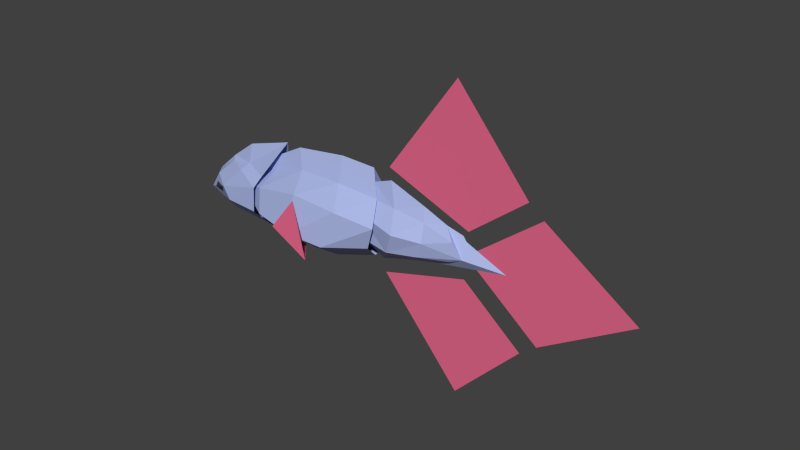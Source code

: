 # Source: Fish_sardine_exportready.blend  (saved by Blender 2.73.0; exported with 4.5.12 LTS)
import bpy
from mathutils import Matrix  # noqa: F401  (used for matrix-valued properties, if any)

bpy.ops.wm.read_factory_settings(use_empty=True)
scene = bpy.context.scene
scene.name = 'Scene'

# ---- collections
col_collection_1 = bpy.data.collections.new('Collection 1'); scene.collection.children.link(col_collection_1)

# ---- materials (node trees are filled in below, after node groups)
mat_fish_sardine_head = bpy.data.materials.new('fish_sardine_head')
mat_fish_sardine_head.alpha_threshold = 0.0
mat_fish_sardine_head.use_transparent_shadow = False
mat_fish_sardine_head.diffuse_color = (0.4138, 0.4844, 0.8, 1.0)
mat_fish_sardine_head.roughness = 0.5
mat_sardine_fins_pectoral = bpy.data.materials.new('sardine_FINS_pectoral')
mat_sardine_fins_pectoral.alpha_threshold = 0.0
mat_sardine_fins_pectoral.use_transparent_shadow = False
mat_sardine_fins_pectoral.diffuse_color = (0.8, 0.1423, 0.2672, 1.0)
mat_sardine_fins_pectoral.roughness = 0.5
mat_eye = bpy.data.materials.new('eye')
mat_eye.alpha_threshold = 0.0
mat_eye.use_transparent_shadow = False
mat_eye.diffuse_color = (0.08714, 0.08714, 0.08714, 1.0)
mat_eye.roughness = 0.5
mat_mouth = bpy.data.materials.new('MOUTH')
mat_mouth.alpha_threshold = 0.0
mat_mouth.use_transparent_shadow = False
mat_mouth.diffuse_color = (0.1193, 0.1193, 0.1193, 1.0)
mat_mouth.roughness = 0.5

# ---- material node trees

# ---- world
world_world = bpy.data.worlds.new('World'); scene.world = world_world
world_world.color = (0.05088, 0.05088, 0.05088)
world_world.use_sun_shadow = False
world_world.sun_shadow_jitter_overblur = 0.0
world_world.cycles.sampling_method = 'MANUAL'
world_world.cycles.sample_map_resolution = 256

# ---- meshes
me_icosphere_029 = bpy.data.meshes.new('Icosphere.029')
me_icosphere_029.from_pydata([(-2.207, -1.043, 0.2167), (-0.425, -1.335, 0.4834), (0.3058, -1.104, 0.3242), (-1.312, -1.278, 0.5508), (-2.138, -0.2184, 0.6678), (-0.6113, -0.4663, 1.099), (0.1381, -0.3255, 0.9662), (-1.471, -0.3394, 1.036), (-2.122, -1.342, -0.5386), (-0.6595, -1.52, -0.7386), (0.1289, -0.8881, -0.4698), (-1.325, -1.718, -0.6385), (-3.161, 0.0, -0.1786), (-2.069, 0.0, 1.169), (-2.207, 1.043, 0.2167), (-1.844, 0.0, -1.505), (-0.6868, 0.0, 1.826), (-0.02963, 0.0, 1.791), (-0.425, 1.335, 0.4834), (0.3058, 1.104, 0.3242), (-0.0191, 0.0, -1.047), (-0.8556, 0.0, -1.563), (-1.336, 0.0, -1.633), (-1.63, 0.0, 1.604), (-1.312, 1.278, 0.5508), (-2.138, 0.2184, 0.6678), (-0.6113, 0.4663, 1.099), (0.1381, 0.3255, 0.9662), (-1.471, 0.3394, 1.036), (-2.122, 1.342, -0.5386), (-0.6595, 1.52, -0.7386), (0.1289, 0.8881, -0.4698), (-1.325, 1.718, -0.6385), (-1.665, -1.709, -0.5856), (-1.311, -1.358, 0.3784), (-1.332, -0.6162, -1.306), (-0.5367, -2.702, -0.7174), (-1.665, 1.709, -0.5856), (-1.311, 1.358, 0.3784), (-1.332, 0.6162, -1.306), (-0.5367, 2.702, -0.7174)], [], [(12, 15, 8, 0), (12, 0, 4, 13), (11, 9, 1, 3), (9, 10, 2, 1), (7, 5, 16, 23), (5, 6, 17, 16), (4, 7, 23, 13), (8, 11, 3, 0), (0, 3, 7, 4), (1, 2, 6, 5), (3, 1, 5, 7), (15, 22, 11, 8), (21, 20, 10, 9), (22, 21, 9, 11), (12, 14, 29, 15), (12, 13, 25, 14), (32, 24, 18, 30), (30, 18, 19, 31), (28, 23, 16, 26), (26, 16, 17, 27), (25, 13, 23, 28), (29, 14, 24, 32), (14, 25, 28, 24), (18, 26, 27, 19), (24, 28, 26, 18), (15, 29, 32, 22), (21, 30, 31, 20), (22, 32, 30, 21), (33, 35, 36), (34, 33, 36), (37, 40, 39), (38, 40, 37)])
me_icosphere_029.polygons.foreach_set('material_index', [0, 0, 0, 0, 0, 0, 0, 0, 0, 0, 0, 0, 0, 0, 0, 0, 0, 0, 0, 0, 0, 0, 0, 0, 0, 0, 0, 0, 1, 1, 1, 1])
me_icosphere_029.materials.append(mat_fish_sardine_head)
me_icosphere_029.materials.append(mat_sardine_fins_pectoral)
me_icosphere_029.use_remesh_preserve_volume = False
me_icosphere_029.use_remesh_preserve_attributes = False
me_icosphere_029.use_mirror_vertex_groups = False
me_icosphere_029.update()
me_icosphere_033 = bpy.data.meshes.new('Icosphere.033')
me_icosphere_033.from_pydata([(-0.1617, -3.011, -1.655), (-1.466, -1.424, 0.044), (-0.3471, -1.52, -2.907), (2.316, -1.983, -3.287), (-1.685, -0.6512, -2.526), (1.858, -3.311, 0.4147), (-2.358, -0.8254, -1.74), (-0.7089, -2.583, -0.6158), (0.4326, -1.962, 1.226), (0.6462, -0.8787, 1.693), (-0.651, -0.4459, 1.387), (2.051, -2.278, 1.308), (1.857, -3.688, -1.743), (-0.04464, 0.0, -3.7), (-0.1617, 3.011, -1.655), (-1.175, 0.0, -2.256), (-1.466, 1.424, 0.044), (0.5802, 0.0, 3.294), (-0.3471, 1.52, -2.907), (2.316, 1.983, -3.287), (2.823, 0.0, -4.882), (-1.721, 0.0, -3.073), (-1.685, 0.6512, -2.526), (1.858, 3.311, 0.4147), (-2.358, 0.8254, -1.74), (-0.7089, 2.583, -0.6158), (0.4326, 1.962, 1.226), (-1.863, 0.0, 0.1358), (0.6462, 0.8787, 1.693), (3.114, 0.0, 4.338), (-0.651, 0.4459, 1.387), (-0.7432, 0.0, 1.736), (-2.519, 0.0, -1.466), (1.385, 0.0, -4.084), (2.051, 2.278, 1.308), (1.857, 3.688, -1.743), (-1.321, -1.519, -1.68), (-1.858, -1.369, -1.42), (-0.8415, -2.508, -0.707), (-1.304, -2.104, -0.5048), (-1.276, -2.089, -1.122), (-1.321, 1.519, -1.68), (-1.858, 1.369, -1.42), (-0.8415, 2.508, -0.707), (-1.304, 2.104, -0.5048), (-1.276, 2.089, -1.122)], [], [(11, 9, 8, 5), (13, 2, 21), (15, 4, 6), (2, 0, 4, 21), (27, 1, 10), (9, 29, 17), (7, 8, 1), (7, 5, 8), (6, 7, 1), (6, 4, 7), (4, 0, 7), (21, 4, 15), (31, 10, 9, 17), (20, 3, 33), (3, 12, 0, 2), (13, 33, 3, 2), (27, 10, 31), (15, 6, 32), (8, 9, 10, 1), (29, 9, 11), (0, 12, 5, 7), (32, 6, 1, 27), (34, 23, 26, 28), (13, 21, 18), (15, 24, 22), (18, 21, 22, 14), (27, 30, 16), (28, 17, 29), (25, 16, 26), (25, 26, 23), (24, 16, 25), (24, 25, 22), (22, 25, 14), (21, 15, 22), (31, 17, 28, 30), (20, 33, 19), (19, 18, 14, 35), (13, 18, 19, 33), (27, 31, 30), (15, 32, 24), (26, 16, 30, 28), (29, 34, 28), (14, 25, 23, 35), (32, 27, 16, 24), (36, 38, 40), (37, 36, 40), (39, 37, 40), (38, 39, 40), (41, 45, 43), (42, 45, 41), (44, 45, 42), (43, 45, 44)])
me_icosphere_033.polygons.foreach_set('material_index', [1, 1, 2, 1, 1, 1, 1, 1, 1, 1, 1, 2, 1, 1, 1, 1, 1, 2, 1, 1, 1, 1, 1, 1, 2, 1, 1, 1, 1, 1, 1, 1, 1, 2, 1, 1, 1, 1, 1, 2, 1, 1, 1, 1, 0, 0, 0, 0, 0, 0, 0, 0])
me_icosphere_033.materials.append(mat_eye)
me_icosphere_033.materials.append(mat_fish_sardine_head)
me_icosphere_033.materials.append(mat_mouth)
me_icosphere_033.use_remesh_preserve_volume = False
me_icosphere_033.use_remesh_preserve_attributes = False
me_icosphere_033.use_mirror_vertex_groups = False
me_icosphere_033.update()
me_plane_001 = bpy.data.meshes.new('Plane.001')
me_plane_001.from_pydata([(0.5196, -0.6775, 0.1014), (-0.9541, -0.599, 0.1904), (-0.3659, -0.6452, 0.2914), (-0.001558, -0.6475, 0.1851), (0.3702, -0.509, 0.1097), (-0.9206, -0.4259, 0.05768), (-0.4924, -0.4237, 0.08595), (-0.06442, -0.4463, 0.07303), (0.3448, -0.7797, 0.08586), (-0.8005, -0.9247, 0.2015), (-0.4626, -0.9368, 0.2345), (-0.08988, -0.8704, 0.1625), (0.0743, -0.941, 4.113e-08), (1.053, -0.6845, 2.992e-08), (-1.577, -0.7216, 3.154e-08), (0.2135, -0.3939, 1.722e-08), (0.5196, -0.6775, -0.1014), (-0.8872, -0.2527, 1.105e-08), (-0.9541, -0.599, -0.1904), (-0.6721, -1.197, 5.232e-08), (-0.6235, -0.137, 5.986e-09), (-0.1246, -0.2828, 1.236e-08), (-0.3659, -0.6452, -0.2914), (-0.001558, -0.6475, -0.1851), (-0.1666, -1.016, 4.441e-08), (-0.5457, -1.15, 5.025e-08), (0.3702, -0.509, -0.1097), (-0.9206, -0.4259, -0.05768), (-0.4924, -0.4237, -0.08595), (-0.06442, -0.4463, -0.07303), (0.3448, -0.7797, -0.08586), (-0.8005, -0.9247, -0.2015), (-0.4626, -0.9368, -0.2345), (-0.08988, -0.8704, -0.1625), (0.5293, -2.554, 6.791e-08), (-0.6279, -1.377, 1.646e-08), (1.342, -1.583, 6.921e-08), (0.5071, -0.9799, 4.283e-08), (2.688, -0.5831, 7.758e-08), (1.545, -1.402, 6.129e-08), (1.436, 0.155, 4.532e-08), (0.5032, -0.6698, 2.928e-08), (0.1869, 1.374, -1.086e-08), (-0.6637, 0.02187, -9.559e-10), (1.228, 0.2959, 3.625e-08), (0.5057, -0.3557, 1.555e-08)], [], [(14, 19, 9, 1), (14, 1, 5, 17), (0, 13, 15, 4), (12, 13, 0, 8), (7, 4, 15, 21), (11, 8, 0, 3), (10, 11, 3, 2), (6, 7, 21, 20), (19, 25, 10, 9), (1, 2, 6, 5), (6, 20, 17, 5), (2, 3, 7, 6), (3, 0, 4, 7), (25, 24, 11, 10), (10, 2, 1, 9), (24, 12, 8, 11), (14, 18, 31, 19), (14, 17, 27, 18), (16, 26, 15, 13), (12, 30, 16, 13), (29, 21, 15, 26), (33, 23, 16, 30), (32, 22, 23, 33), (28, 20, 21, 29), (19, 31, 32, 25), (18, 27, 28, 22), (28, 27, 17, 20), (22, 28, 29, 23), (23, 29, 26, 16), (25, 32, 33, 24), (32, 31, 18, 22), (24, 33, 30, 12), (35, 34, 36, 37), (41, 39, 38, 40), (43, 45, 44, 42)])
me_plane_001.polygons.foreach_set('material_index', [1, 1, 1, 1, 1, 1, 1, 1, 1, 1, 1, 1, 1, 1, 1, 1, 1, 1, 1, 1, 1, 1, 1, 1, 1, 1, 1, 1, 1, 1, 1, 1, 0, 0, 0])
me_plane_001.materials.append(mat_sardine_fins_pectoral)
me_plane_001.materials.append(mat_fish_sardine_head)
me_plane_001.use_remesh_preserve_volume = False
me_plane_001.use_remesh_preserve_attributes = False
me_plane_001.use_mirror_vertex_groups = False
me_plane_001.update()

# ---- objects
ob_icosphere_232 = bpy.data.objects.new('Icosphere.232', me_icosphere_029)
ob_icosphere_234 = bpy.data.objects.new('Icosphere.234', me_icosphere_033)
ob_plane_241 = bpy.data.objects.new('Plane.241', me_plane_001)

# ---- transforms, parenting, visibility, modifiers, constraints
ob_icosphere_232.location = (0.8407, 0.0, 0.1335)
ob_icosphere_232.scale = (1.356, 0.5422, 0.7349)
ob_icosphere_232.lineart.crease_threshold = 0.0
ob_icosphere_234.location = (-3.154, 0.0, 0.1102)
ob_icosphere_234.rotation_euler = (0.0, -0.06834, 0.0)
ob_icosphere_234.scale = (0.4776, 0.191, 0.2589)
ob_icosphere_234.lineart.crease_threshold = 0.0
ob_plane_241.location = (2.423, 0.0, 1.462)
ob_plane_241.rotation_euler = (1.571, 0.06981, 0.0)
ob_plane_241.scale = (1.809, 1.809, 1.809)
ob_plane_241.lineart.crease_threshold = 0.0

# ---- collection membership
col_collection_1.objects.link(ob_icosphere_232)
col_collection_1.objects.link(ob_icosphere_234)
col_collection_1.objects.link(ob_plane_241)

# ---- scene / render settings (as saved in the file)
scene.frame_start = 1; scene.frame_end = 250; scene.frame_set(1)
scene.render.engine = 'BLENDER_EEVEE_NEXT'
scene.render.resolution_percentage = 50
scene.render.dither_intensity = 0.0
scene.cycles.use_denoising = False
scene.cycles.samples = 10
scene.cycles.sampling_pattern = 'TABULATED_SOBOL'
scene.cycles.light_sampling_threshold = 0.0
scene.cycles.use_adaptive_sampling = False
scene.cycles.use_light_tree = False
scene.cycles.blur_glossy = 0.0
scene.cycles.pixel_filter_type = 'GAUSSIAN'
scene.cycles.sample_clamp_indirect = 0.0
scene.view_settings.view_transform = 'Standard'
bpy.context.view_layer.update()

# ---- added for rendering (the .blend has no active camera and no usable light): camera, sun
cam_auto = bpy.data.cameras.new('AutoCamera')
cam_auto.lens = 50.0
cam_auto.sensor_width = 36.0
cam_auto.clip_end = 1000.0
ob_auto_camera = bpy.data.objects.new('AutoCamera', cam_auto)
scene.collection.objects.link(ob_auto_camera)
ob_auto_camera.location = (14.8467, -16.006, 10.9975)
ob_auto_camera.rotation_euler = (1.09748, -7.21219e-08, 0.694738)
scene.camera = ob_auto_camera
light_auto_sun = bpy.data.lights.new('AutoSun', 'SUN')
light_auto_sun.energy = 3.0
light_auto_sun.angle = 0.0523599
ob_auto_sun = bpy.data.objects.new('AutoSun', light_auto_sun)
scene.collection.objects.link(ob_auto_sun)
ob_auto_sun.rotation_euler = (0.872665, 0.174533, 0.523599)
bpy.context.view_layer.update()
